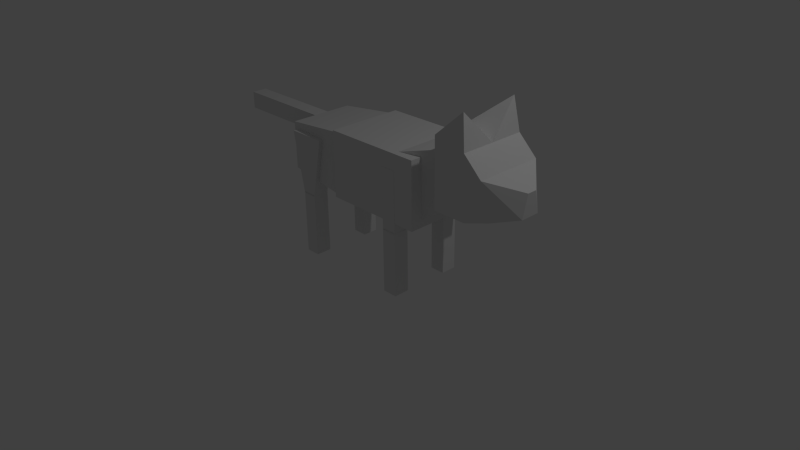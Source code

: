 # Source: Arya.blend  (saved by Blender 2.76.0; exported with 4.5.12 LTS)
import bpy
from mathutils import Matrix  # noqa: F401  (used for matrix-valued properties, if any)

bpy.ops.wm.read_factory_settings(use_empty=True)
scene = bpy.context.scene
scene.name = 'Scene'

# ---- collections
col_collection_1 = bpy.data.collections.new('Collection 1'); scene.collection.children.link(col_collection_1)

# ---- materials (node trees are filled in below, after node groups)
mat_material = bpy.data.materials.new('Material')
mat_material.alpha_threshold = 0.0
mat_material.use_transparent_shadow = False
mat_material.roughness = 0.5
mat_material.line_color = (0.0, 0.0, 0.0, 1.0)

# ---- material node trees

# ---- world
world_world = bpy.data.worlds.new('World'); scene.world = world_world
world_world.color = (0.05088, 0.05088, 0.05088)
world_world.use_sun_shadow = False
world_world.sun_shadow_jitter_overblur = 0.0
world_world.cycles.sampling_method = 'MANUAL'
world_world.cycles.sample_map_resolution = 256

# ---- cameras
cam_camera = bpy.data.cameras.new('Camera')
cam_camera.clip_end = 100.0
cam_camera.lens = 35.0
cam_camera.sensor_width = 32.0
cam_camera.sensor_height = 18.0
cam_camera.ortho_scale = 7.314
cam_camera.dof.focus_distance = 0.0
cam_camera.dof.aperture_fstop = 128.0

# ---- lights
light_lamp = bpy.data.lights.new('Lamp', 'POINT')
light_lamp.transmission_factor = 0.0
light_lamp.cutoff_distance = 30.0
light_lamp.energy = 100.0
light_lamp.shadow_buffer_clip_start = 1.001
light_lamp.shadow_soft_size = 0.1
light_lamp.shadow_maximum_resolution = 0.006
light_lamp.use_absolute_resolution = True
light_lamp.cycles.use_multiple_importance_sampling = False

# ---- meshes
me_cube_006 = bpy.data.meshes.new('Cube.006')
me_cube_006.from_pydata([(3.905, 0.9745, 1.309), (3.905, -8.812, 1.309), (-9.726, -8.812, 1.309), (-9.726, 0.9745, 1.309), (3.905, 0.9745, 3.379), (3.905, -8.812, 3.379), (-9.726, -8.812, 3.379), (-9.726, 0.9745, 3.379), (3.808, -7.252, 1.521), (-0.7682, -8.415, 3.271), (3.808, -0.5855, 1.521), (-0.7682, 0.5771, 3.271), (11.21, -6.339, 2.692), (8.662, -6.339, 3.853), (11.21, -1.498, 2.692), (8.662, -1.498, 3.853), (6.848, -8.175, 2.131), (6.848, -8.175, 4.235), (6.848, 0.3377, 2.131), (6.848, 0.3377, 4.235), (16.72, -5.143, 2.393), (16.83, -4.529, 3.084), (16.72, -2.694, 2.393), (16.83, -3.308, 3.084), (11.12, 0.3377, 4.013), (11.34, 0.3377, 2.131), (11.12, -8.175, 4.013), (11.34, -8.175, 2.131), (13.58, 0.3377, 3.453), (13.58, -6.822, 2.194), (13.58, -1.016, 2.194), (13.58, -8.175, 3.453), (6.848, -3.919, 4.235), (11.12, -3.919, 4.013), (10.5, -0.09415, 5.018), (10.5, -7.743, 5.018), (-1.0, -8.837, 0.9933), (-1.0, -8.837, 2.881), (-1.0, -6.837, 0.9933), (-1.0, -6.837, 2.881), (1.0, -8.837, 0.9933), (1.0, -8.837, 2.881), (1.0, -6.837, 0.9933), (1.0, -6.837, 2.881), (-1.0, -8.837, -1.0), (-1.0, -8.837, 1.0), (-1.0, -6.837, -1.0), (-1.0, -6.837, 1.0), (1.0, -8.837, -1.0), (1.0, -8.837, 1.0), (1.0, -6.837, -1.0), (1.0, -6.837, 1.0), (-1.0, -1.0, 0.9933), (-1.0, -1.0, 2.881), (-1.0, 1.0, 0.9933), (-1.0, 1.0, 2.881), (1.0, -1.0, 0.9933), (1.0, -1.0, 2.881), (1.0, 1.0, 0.9933), (1.0, 1.0, 2.881), (-1.0, -1.0, -1.0), (-1.0, -1.0, 1.0), (-1.0, 1.0, -1.0), (-1.0, 1.0, 1.0), (1.0, -1.0, -1.0), (1.0, -1.0, 1.0), (1.0, 1.0, -1.0), (1.0, 1.0, 1.0), (-9.693, 0.646, 1.367), (-9.693, -8.484, 1.367), (-18.44, -8.09, 1.589), (-18.44, 0.253, 1.589), (-9.693, 0.646, 3.303), (-9.693, -8.484, 3.303), (-18.44, -8.09, 3.08), (-18.44, 0.253, 3.08), (-16.11, -1.0, 0.9933), (-17.71, -1.0, 2.881), (-16.11, 1.0, 0.9933), (-17.71, 1.0, 2.881), (-14.11, -1.0, 0.9933), (-12.5, -1.0, 2.881), (-14.11, 1.0, 0.9933), (-12.5, 1.0, 2.881), (-16.11, -1.0, -1.0), (-16.11, -1.0, 1.0), (-16.11, 1.0, -1.0), (-16.11, 1.0, 1.0), (-14.11, -1.0, -1.0), (-14.11, -1.0, 1.0), (-14.11, 1.0, -1.0), (-14.11, 1.0, 1.0), (-16.11, -8.837, 0.9933), (-17.71, -8.837, 2.881), (-16.11, -6.837, 0.9933), (-17.71, -6.837, 2.881), (-14.11, -8.837, 0.9933), (-12.5, -8.837, 2.881), (-14.11, -6.837, 0.9933), (-12.5, -6.837, 2.881), (-16.11, -8.837, -1.0), (-16.11, -8.837, 1.0), (-16.11, -6.837, -1.0), (-16.11, -6.837, 1.0), (-14.11, -8.837, -1.0), (-14.11, -8.837, 1.0), (-14.11, -6.837, -1.0), (-14.11, -6.837, 1.0), (-32.46, -4.907, 3.077), (-32.46, -4.907, 2.535), (-32.46, -2.93, 3.077), (-32.46, -2.93, 2.535), (-18.2, -4.907, 3.077), (-18.2, -4.907, 2.535), (-18.2, -2.93, 3.077), (-18.2, -2.93, 2.535)], [], [(0, 1, 2, 3), (4, 7, 6, 5), (0, 4, 5, 1), (1, 5, 6, 2), (2, 6, 7, 3), (4, 0, 3, 7), (9, 11, 10, 8), (11, 15, 14, 10), (15, 13, 12, 14), (13, 9, 8, 12), (8, 10, 14, 12), (13, 15, 11, 9), (17, 32, 19, 18, 16), (28, 23, 22), (23, 21, 20, 22), (26, 17, 16, 27), (29, 30, 22, 20), (26, 33, 35), (31, 28, 24, 33, 26), (16, 18, 25, 27), (31, 26, 27), (19, 24, 25, 18), (31, 29, 20), (21, 23, 28, 31), (27, 25, 30, 29), (28, 30, 25), (33, 24, 34), (24, 19, 34), (19, 32, 34), (32, 33, 34), (33, 32, 35), (32, 17, 35), (17, 26, 35), (21, 31, 20), (30, 28, 22), (24, 28, 25), (29, 31, 27), (37, 39, 38, 36), (39, 43, 42, 38), (43, 41, 40, 42), (41, 37, 36, 40), (36, 38, 42, 40), (41, 43, 39, 37), (45, 47, 46, 44), (47, 51, 50, 46), (51, 49, 48, 50), (49, 45, 44, 48), (44, 46, 50, 48), (49, 51, 47, 45), (53, 55, 54, 52), (55, 59, 58, 54), (59, 57, 56, 58), (57, 53, 52, 56), (52, 54, 58, 56), (57, 59, 55, 53), (61, 63, 62, 60), (63, 67, 66, 62), (67, 65, 64, 66), (65, 61, 60, 64), (60, 62, 66, 64), (65, 67, 63, 61), (68, 69, 70, 71), (72, 75, 74, 73), (68, 72, 73, 69), (69, 73, 74, 70), (70, 74, 75, 71), (72, 68, 71, 75), (77, 79, 78, 76), (79, 83, 82, 78), (83, 81, 80, 82), (81, 77, 76, 80), (76, 78, 82, 80), (81, 83, 79, 77), (85, 87, 86, 84), (87, 91, 90, 86), (91, 89, 88, 90), (89, 85, 84, 88), (84, 86, 90, 88), (89, 91, 87, 85), (93, 95, 94, 92), (95, 99, 98, 94), (99, 97, 96, 98), (97, 93, 92, 96), (92, 94, 98, 96), (97, 99, 95, 93), (101, 103, 102, 100), (103, 107, 106, 102), (107, 105, 104, 106), (105, 101, 100, 104), (100, 102, 106, 104), (105, 107, 103, 101), (109, 111, 110, 108), (111, 115, 114, 110), (115, 113, 112, 114), (113, 109, 108, 112), (108, 110, 114, 112), (113, 115, 111, 109)])
me_cube_006.materials.append(mat_material)
me_cube_006.use_remesh_preserve_volume = False
me_cube_006.use_remesh_preserve_attributes = False
me_cube_006.use_mirror_vertex_groups = False
me_cube_006.update()
arm_armature = bpy.data.armatures.new('Armature')  # bones are not reproduced

# ---- objects
ob_armature = bpy.data.objects.new('Armature', arm_armature)
ob_cube_005 = bpy.data.objects.new('Cube.005', me_cube_006)
ob_lamp = bpy.data.objects.new('Lamp', light_lamp)
ob_camera = bpy.data.objects.new('Camera', cam_camera)

# ---- transforms, parenting, visibility, modifiers, constraints
ob_armature.location = (1.228, -2.831e-07, 1.669)
ob_armature.rotation_euler = (-0.0, -1.573, -0.0)
ob_armature.lineart.crease_threshold = 0.0
ob_cube_005.parent = ob_armature
ob_cube_005.matrix_parent_inverse = Matrix(((-0.002616, 0.0, 1.0, -1.666), (5.329e-15, 1.0, -1.421e-14, 2.831e-07), (-1.0, 0.0, -0.002616, 1.232), (0.0, 0.0, 0.0, 1.0)))
ob_cube_005.location = (0.85, 0.4, 0.4)
ob_cube_005.scale = (0.09675, 0.1021, 0.4129)
ob_cube_005.lineart.crease_threshold = 0.0
_vg = ob_cube_005.vertex_groups.new(name='MBack')
_vg.add([0, 1, 2, 3, 4, 5, 6, 7], 1.0, 'REPLACE')
_vg = ob_cube_005.vertex_groups.new(name='LBack')
for _i, _w in zip([68, 69, 70, 71, 72, 73, 74, 75, 77, 114, 115], [1.0, 1.0, 1.0, 1.0, 1.0, 1.0, 1.0, 1.0, 0.7588, 0.1138, 0.0419]): _vg.add([_i], _w, 'REPLACE')
_vg = ob_cube_005.vertex_groups.new(name='Tail')
for _i, _w in zip([108, 109, 110, 111, 112, 113, 114, 115], [1.0, 1.0, 1.0, 1.0, 1.0, 1.0, 1.0, 1.0]): _vg.add([_i], _w, 'REPLACE')
_vg = ob_cube_005.vertex_groups.new(name='LHip')
for _i, _w in zip([0, 52, 54, 56, 61, 63, 65, 70, 72, 74, 75, 76, 77, 78, 79, 81, 83, 85, 87, 89, 92, 93, 94, 95, 97, 98, 101, 103, 107, 108, 109, 110, 111, 112, 113, 114, 115], [0.0, 0.0, 0.0, 0.0, 0.0, 0.0, 0.0, 0.0, 0.0, 0.0, 0.0, 0.0, 0.06302, 0.0, 1.8e-20, 1.065e-13, 9.565e-17, 0.0, 0.0, 0.0, 0.0, 0.0, 0.0, 0.0, 0.0, 0.0, 0.0, 0.0, 0.0, 5.614e-10, 2.652e-19, 1.69e-10, 1.872e-09, 2.345e-08, 5.791e-16, 1.994e-21, 2.985e-12]): _vg.add([_i], _w, 'REPLACE')
_vg = ob_cube_005.vertex_groups.new(name='LULeg')
for _i, _w in zip([76, 77, 78, 79, 80, 81, 82, 83, 89], [0.9985, 0.9965, 0.9709, 1.0, 1.0, 1.0, 1.0, 1.0, 0.03062]): _vg.add([_i], _w, 'REPLACE')
_vg = ob_cube_005.vertex_groups.new(name='LLLeg')
for _i, _w in zip([76, 80, 82, 84, 85, 86, 87, 88, 89, 90, 91], [0.05577, 0.01589, 0.03498, 1.0, 1.0, 1.0, 1.0, 1.0, 1.0, 1.0, 1.0]): _vg.add([_i], _w, 'REPLACE')
_vg = ob_cube_005.vertex_groups.new(name='RHip')
for _i, _w in zip([70, 74, 92, 93, 94, 95, 97, 99, 101, 103, 108, 109, 110, 111, 112, 113, 114, 115], [0.0, 0.0, 0.0, 4.855e-05, 0.0, 0.06648, 2.501e-11, 0.05453, 0.0, 0.0, 2.318e-12, 0.0009428, 1.416e-08, 1.136e-09, 4.495e-15, 3.551e-27, 2.875e-09, 5.642e-12]): _vg.add([_i], _w, 'REPLACE')
_vg = ob_cube_005.vertex_groups.new(name='RULeg')
for _i, _w in zip([36, 40, 45, 49, 92, 93, 94, 95, 96, 97, 98, 99, 101, 103, 105, 107], [0.0178, 0.0122, 0.0007214, 0.0004728, 0.9987, 1.0, 0.9789, 1.0, 0.9987, 1.0, 1.0, 1.0, 0.002299, 0.07172, 0.04266, 0.03871]): _vg.add([_i], _w, 'REPLACE')
_vg = ob_cube_005.vertex_groups.new(name='RLLeg')
for _i, _w in zip([92, 94, 96, 97, 98, 100, 101, 102, 103, 104, 105, 106, 107], [0.04616, 0.0005032, 0.02156, 0.0524, 0.05524, 0.9995, 0.9988, 0.9981, 0.9971, 0.9988, 1.0, 0.9941, 0.9974]): _vg.add([_i], _w, 'REPLACE')
_vg = ob_cube_005.vertex_groups.new(name='Neck')
_vg.add([8, 9, 10, 11, 12, 13, 14, 15], 1.0, 'REPLACE')
_vg = ob_cube_005.vertex_groups.new(name='Head')
for _i, _w in zip([8, 9, 10, 11, 12, 13, 14, 15, 16, 17, 18, 19, 20, 21, 22, 23, 24, 25, 26, 27, 28, 29, 30, 31, 32, 33, 34, 35, 57], [0.005996, 3.145e-12, 6.757e-08, 0.009633, 3.769e-13, 1.076e-16, 0.0, 1.012e-09, 1.0, 1.0, 1.0, 1.0, 1.0, 1.0, 1.0, 1.0, 1.0, 1.0, 1.0, 1.0, 1.0, 1.0, 1.0, 1.0, 1.0, 1.0, 1.0, 1.0, 0.0]): _vg.add([_i], _w, 'REPLACE')
_vg = ob_cube_005.vertex_groups.new(name='LShoulder')
for _i, _w in zip([4, 8, 9, 10, 11, 14, 39, 41, 53, 55, 57, 59], [0.0, 4.376e-10, 0.0003357, 0.08554, 3.46e-08, 0.03138, 0.0, 0.0, 0.03382, 0.0001072, 1.144e-06, 2.565e-06]): _vg.add([_i], _w, 'REPLACE')
_vg = ob_cube_005.vertex_groups.new(name='LUArm')
for _i, _w in zip([52, 53, 54, 55, 56, 57, 58, 59], [0.9818, 1.0, 0.9845, 1.0, 0.9835, 1.0, 0.9843, 1.0]): _vg.add([_i], _w, 'REPLACE')
_vg = ob_cube_005.vertex_groups.new(name='LFArm')
_vg.add([60, 61, 62, 63, 64, 65, 66, 67], 1.0, 'REPLACE')
_vg = ob_cube_005.vertex_groups.new(name='RShoulder')
for _i, _w in zip([8, 9, 10, 11, 12, 37, 39, 41, 43], [3.059e-07, 1.013e-05, 6.611e-08, 1.159e-09, 0.06962, 0.0001716, 1.116e-13, 4.125e-07, 1.263e-07]): _vg.add([_i], _w, 'REPLACE')
_vg = ob_cube_005.vertex_groups.new(name='RUArm')
for _i, _w in zip([36, 37, 38, 39, 40, 41, 42, 43], [0.9924, 1.0, 0.9931, 0.9976, 0.9911, 1.0, 0.9828, 1.0]): _vg.add([_i], _w, 'REPLACE')
_vg = ob_cube_005.vertex_groups.new(name='RFArm')
_vg.add([44, 45, 46, 47, 48, 49, 50, 51], 1.0, 'REPLACE')
_m = ob_cube_005.modifiers.new('Armature', 'ARMATURE')
_m.object = ob_armature
ob_lamp.location = (4.076, 1.005, 5.904)
ob_lamp.rotation_euler = (0.6503, 0.05522, 1.866)
ob_lamp.lock_rotations_4d = False
ob_lamp.empty_display_type = 'ARROWS'
ob_lamp.color = (0.0, 0.0, 0.0, 0.0)
ob_lamp.lineart.crease_threshold = 0.0
ob_camera.location = (7.481, -6.508, 5.344)
ob_camera.rotation_euler = (1.109, 0.01082, 0.8149)
ob_camera.lock_rotations_4d = False
ob_camera.empty_display_type = 'ARROWS'
ob_camera.color = (0.0, 0.0, 0.0, 0.0)
ob_camera.display_type = 'WIRE'
ob_camera.lineart.crease_threshold = 0.0

# ---- collection membership
col_collection_1.objects.link(ob_armature)
col_collection_1.objects.link(ob_cube_005)
col_collection_1.objects.link(ob_lamp)
col_collection_1.objects.link(ob_camera)

# ---- scene / render settings (as saved in the file)
scene.camera = ob_camera
scene.frame_start = 1; scene.frame_end = 250; scene.frame_set(1)
scene.render.engine = 'BLENDER_EEVEE_NEXT'
scene.render.resolution_percentage = 50
scene.render.dither_intensity = 0.0
scene.cycles.use_denoising = False
scene.cycles.samples = 10
scene.cycles.sampling_pattern = 'TABULATED_SOBOL'
scene.cycles.light_sampling_threshold = 0.0
scene.cycles.use_adaptive_sampling = False
scene.cycles.use_light_tree = False
scene.cycles.blur_glossy = 0.0
scene.cycles.pixel_filter_type = 'GAUSSIAN'
scene.cycles.sample_clamp_indirect = 0.0
scene.view_settings.view_transform = 'Standard'
bpy.context.view_layer.update()
